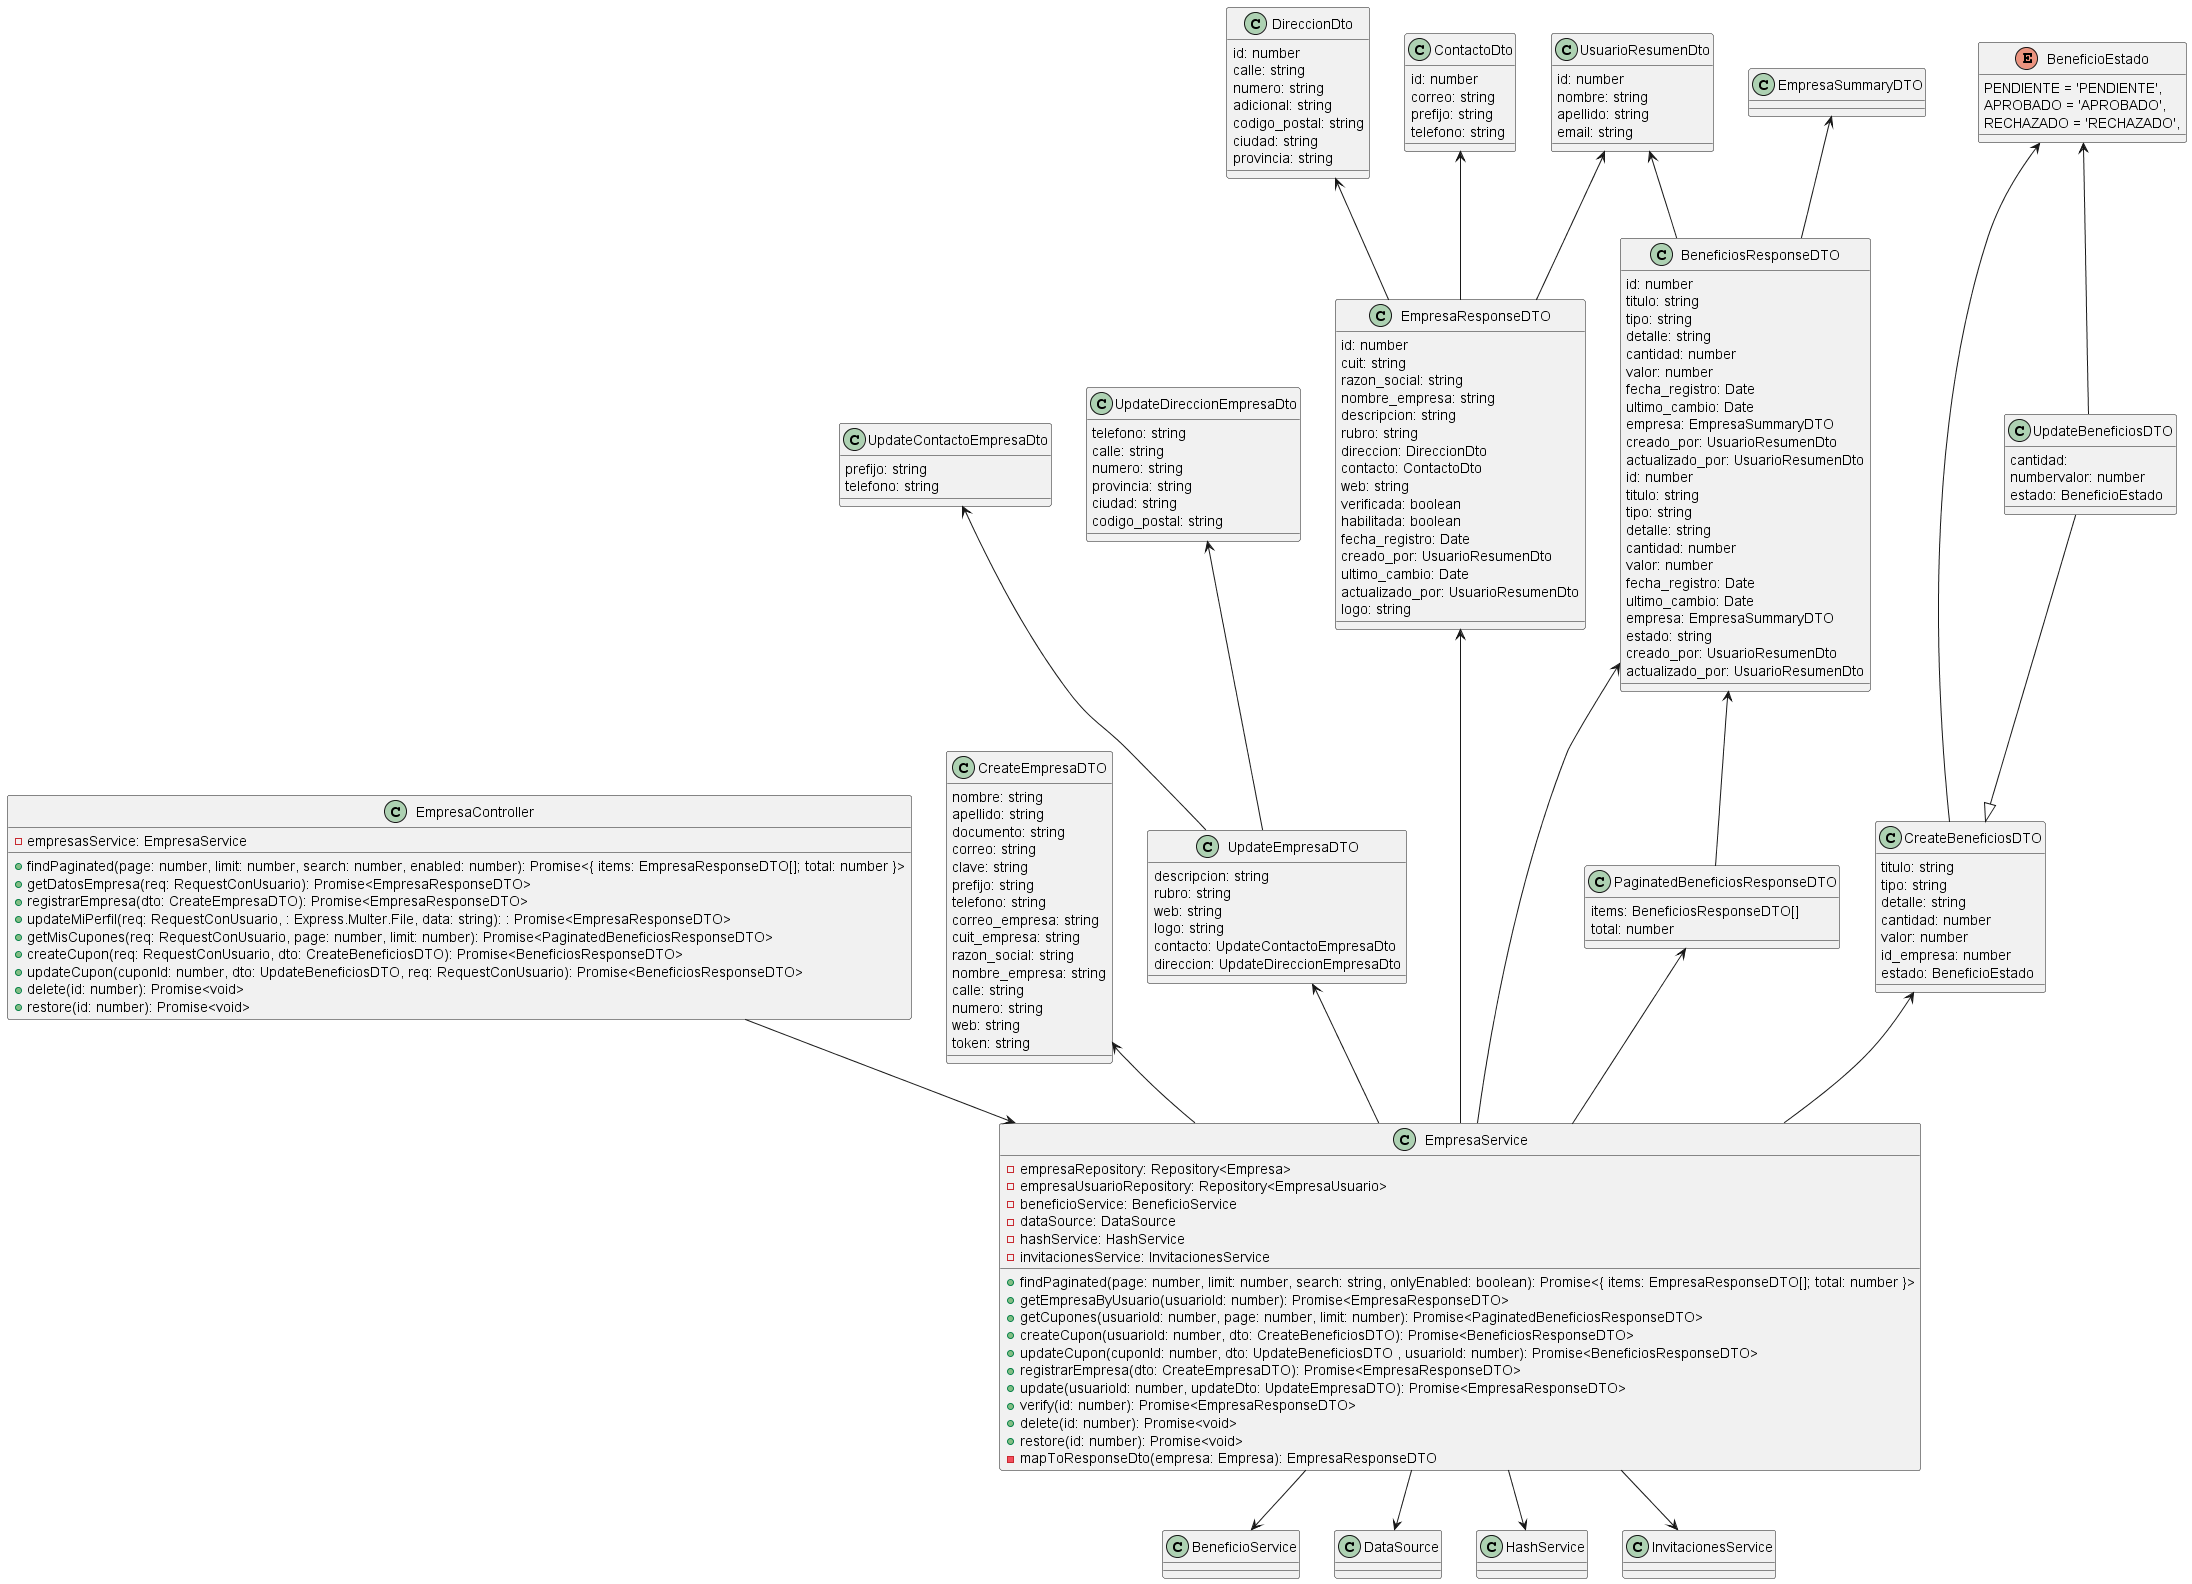

The diagram above was rendered by PlantUML. Its source (embedded in the PNG):
@startuml

class EmpresaController {
  - empresasService: EmpresaService

  + findPaginated(page: number, limit: number, search: number, enabled: number): Promise<{ items: EmpresaResponseDTO[]; total: number }> 
  + getDatosEmpresa(req: RequestConUsuario): Promise<EmpresaResponseDTO> 
  + registrarEmpresa(dto: CreateEmpresaDTO): Promise<EmpresaResponseDTO>
  + updateMiPerfil(req: RequestConUsuario, : Express.Multer.File, data: string): : Promise<EmpresaResponseDTO> 
  + getMisCupones(req: RequestConUsuario, page: number, limit: number): Promise<PaginatedBeneficiosResponseDTO> 
  + createCupon(req: RequestConUsuario, dto: CreateBeneficiosDTO): Promise<BeneficiosResponseDTO>
  + updateCupon(cuponId: number, dto: UpdateBeneficiosDTO, req: RequestConUsuario): Promise<BeneficiosResponseDTO>
  + delete(id: number): Promise<void> 
  + restore(id: number): Promise<void>
}

class EmpresaService {
    - empresaRepository: Repository<Empresa>
    - empresaUsuarioRepository: Repository<EmpresaUsuario>
    - beneficioService: BeneficioService
    - dataSource: DataSource
    - hashService: HashService
    - invitacionesService: InvitacionesService

    + findPaginated(page: number, limit: number, search: string, onlyEnabled: boolean): Promise<{ items: EmpresaResponseDTO[]; total: number }>
    + getEmpresaByUsuario(usuarioId: number): Promise<EmpresaResponseDTO>
    + getCupones(usuarioId: number, page: number, limit: number): Promise<PaginatedBeneficiosResponseDTO>
    + createCupon(usuarioId: number, dto: CreateBeneficiosDTO): Promise<BeneficiosResponseDTO>
    + updateCupon(cuponId: number, dto: UpdateBeneficiosDTO , usuarioId: number): Promise<BeneficiosResponseDTO>
    + registrarEmpresa(dto: CreateEmpresaDTO): Promise<EmpresaResponseDTO> 
    + update(usuarioId: number, updateDto: UpdateEmpresaDTO): Promise<EmpresaResponseDTO>
    + verify(id: number): Promise<EmpresaResponseDTO>
    + delete(id: number): Promise<void>
    + restore(id: number): Promise<void>
    - mapToResponseDto(empresa: Empresa): EmpresaResponseDTO
}

class CreateEmpresaDTO {
  nombre: string
  apellido: string
  documento: string
  correo: string
  clave: string
  prefijo: string
  telefono: string
  correo_empresa: string
  cuit_empresa: string
  razon_social: string
  nombre_empresa: string
  calle: string
  numero: string
  web: string
  token: string
}

class UpdateEmpresaDTO {
  descripcion: string
  rubro: string
  web: string
  logo: string
  contacto: UpdateContactoEmpresaDto
  direccion: UpdateDireccionEmpresaDto
}

class UpdateContactoEmpresaDto {
  prefijo: string
  telefono: string
}

class UpdateDireccionEmpresaDto {
  telefono: string
  calle: string
  numero: string
  provincia: string
  ciudad: string
  codigo_postal: string
}

class EmpresaResponseDTO {
  id: number
  cuit: string
  razon_social: string
  nombre_empresa: string
  descripcion: string
  rubro: string
  direccion: DireccionDto
  contacto: ContactoDto
  web: string
  verificada: boolean
  habilitada: boolean
  fecha_registro: Date
  creado_por: UsuarioResumenDto
  ultimo_cambio: Date
  actualizado_por: UsuarioResumenDto
  logo: string
}

class DireccionDto {
  id: number
  calle: string
  numero: string
  adicional: string
  codigo_postal: string
  ciudad: string
  provincia: string
}

class ContactoDto {
  id: number
  correo: string
  prefijo: string
  telefono: string
}

class UsuarioResumenDto {
  id: number
  nombre: string
  apellido: string
  email: string
}

class PaginatedBeneficiosResponseDTO {
  items: BeneficiosResponseDTO[]
  total: number
}

class BeneficiosResponseDTO {
  id: number
  titulo: string
  tipo: string
  detalle: string
  cantidad: number
  valor: number
  fecha_registro: Date
  ultimo_cambio: Date
  empresa: EmpresaSummaryDTO
  creado_por: UsuarioResumenDto
  actualizado_por: UsuarioResumenDto
}


class CreateBeneficiosDTO {
  titulo: string
  tipo: string
  detalle: string
  cantidad: number
  valor: number
  id_empresa: number
  estado: BeneficioEstado
}

enum BeneficioEstado {
  PENDIENTE = 'PENDIENTE',
  APROBADO = 'APROBADO',
  RECHAZADO = 'RECHAZADO',
}

class UpdateBeneficiosDTO {
  cantidad: 
  numbervalor: number
  estado: BeneficioEstado
}

class BeneficiosResponseDTO {
  id: number
  titulo: string
  tipo: string
  detalle: string
  cantidad: number
  valor: number
  fecha_registro: Date
  ultimo_cambio: Date
  empresa: EmpresaSummaryDTO
  estado: string
  creado_por: UsuarioResumenDto
  actualizado_por: UsuarioResumenDto
}



EmpresaController --> EmpresaService

CreateEmpresaDTO <-- EmpresaService
UpdateEmpresaDTO <-- EmpresaService
UpdateContactoEmpresaDto <-- UpdateEmpresaDTO
UpdateDireccionEmpresaDto <-- UpdateEmpresaDTO
EmpresaResponseDTO <-- EmpresaService
DireccionDto <-- EmpresaResponseDTO
ContactoDto <-- EmpresaResponseDTO
UsuarioResumenDto <-- EmpresaResponseDTO
PaginatedBeneficiosResponseDTO <-- EmpresaService
BeneficiosResponseDTO <-- PaginatedBeneficiosResponseDTO
EmpresaSummaryDTO <-- BeneficiosResponseDTO
UsuarioResumenDto <-- BeneficiosResponseDTO
CreateBeneficiosDTO <-- EmpresaService
BeneficioEstado <-- CreateBeneficiosDTO
BeneficioEstado <-- UpdateBeneficiosDTO
UpdateBeneficiosDTO --|> CreateBeneficiosDTO
BeneficiosResponseDTO <-- EmpresaService


'Relación con otros service
EmpresaService --> BeneficioService
EmpresaService --> DataSource
EmpresaService --> HashService
EmpresaService --> InvitacionesService


@enduml